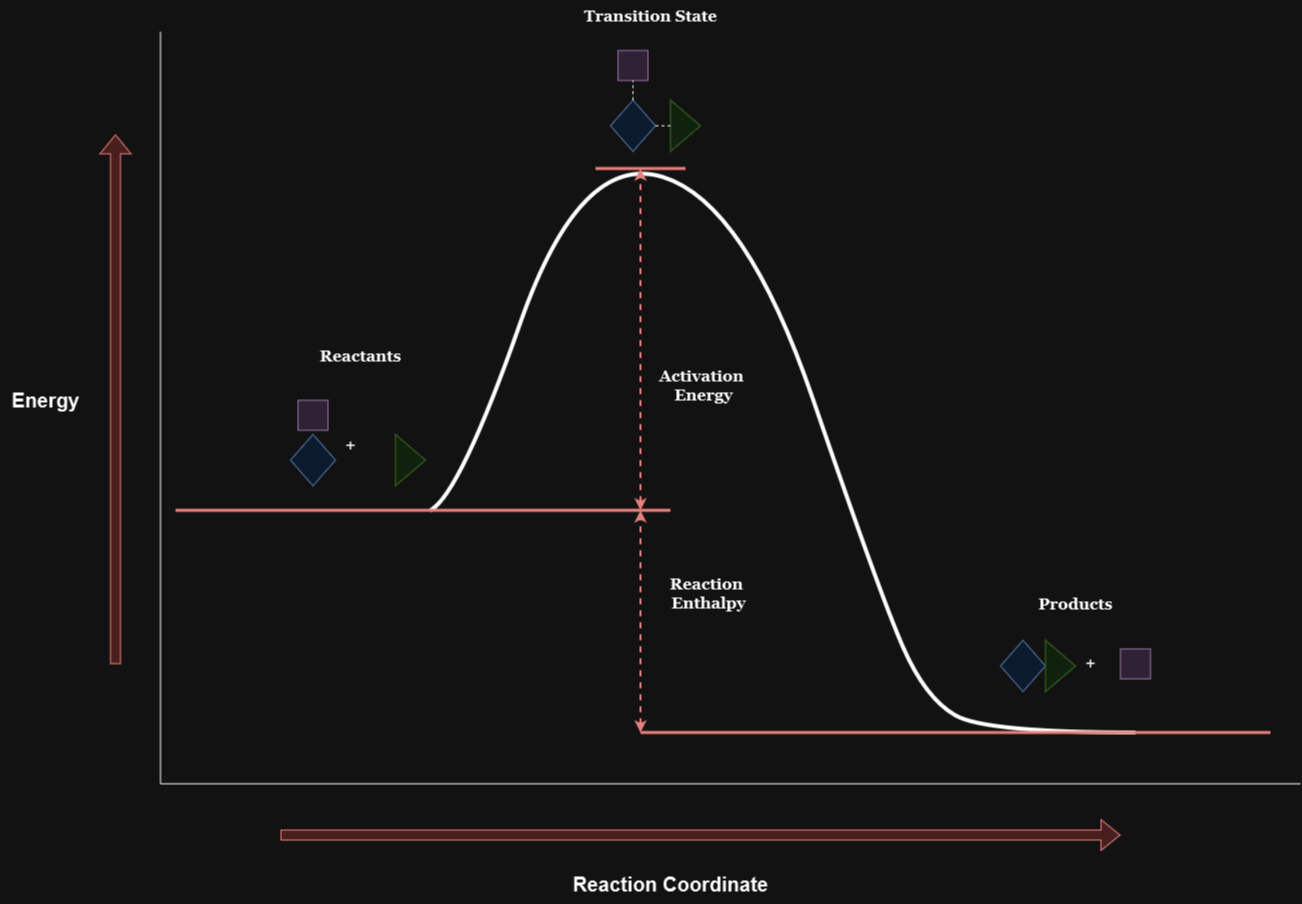

The diagram above was exported from draw.io. Its source (the exported page's mxGraphModel, read from the mxfile embedded in the PNG):
<mxGraphModel dx="2924" dy="1142" grid="1" gridSize="10" guides="1" tooltips="1" connect="1" arrows="1" fold="1" page="1" pageScale="1" pageWidth="850" pageHeight="1100" math="0" shadow="0">
  <root>
    <mxCell id="0" />
    <mxCell id="1" parent="0" />
    <mxCell id="W6Bnt-XZg-8FZUi8tAex-1" value="" style="curved=1;endArrow=none;html=1;rounded=0;endFill=0;strokeWidth=4;" edge="1" parent="1">
      <mxGeometry width="50" height="50" relative="1" as="geometry">
        <mxPoint x="-189.99999999999994" y="659.8181818181818" as="sourcePoint" />
        <mxPoint x="515" y="882" as="targetPoint" />
        <Array as="points">
          <mxPoint x="-159.99999999999994" y="642.7272727272726" />
          <mxPoint x="-39.999999999999886" y="300.9090909090909" />
          <mxPoint x="125" y="352.18181818181813" />
          <mxPoint x="260.0000000000001" y="745.2727272727273" />
          <mxPoint x="305.0000000000001" y="847.8181818181818" />
          <mxPoint x="365" y="882" />
        </Array>
      </mxGeometry>
    </mxCell>
    <mxCell id="W6Bnt-XZg-8FZUi8tAex-2" value="" style="endArrow=classic;html=1;rounded=0;strokeWidth=2;fillColor=#f8cecc;strokeColor=#b85450;startArrow=classic;startFill=1;dashed=1;" edge="1" parent="1">
      <mxGeometry width="50" height="50" relative="1" as="geometry">
        <mxPoint x="20" y="659.8181818181818" as="sourcePoint" />
        <mxPoint x="20" y="318" as="targetPoint" />
      </mxGeometry>
    </mxCell>
    <mxCell id="W6Bnt-XZg-8FZUi8tAex-10" value="" style="rhombus;whiteSpace=wrap;html=1;fillColor=#dae8fc;strokeColor=#6c8ebf;" vertex="1" parent="1">
      <mxGeometry x="-9.999999999999886" y="249.63636363636363" width="45.00000000000001" height="51.27272727272727" as="geometry" />
    </mxCell>
    <mxCell id="W6Bnt-XZg-8FZUi8tAex-11" value="" style="triangle;whiteSpace=wrap;html=1;fillColor=#d5e8d4;strokeColor=#82b366;" vertex="1" parent="1">
      <mxGeometry x="50.000000000000114" y="249.63636363636363" width="30.000000000000004" height="51.27272727272727" as="geometry" />
    </mxCell>
    <mxCell id="W6Bnt-XZg-8FZUi8tAex-45" style="edgeStyle=orthogonalEdgeStyle;rounded=0;orthogonalLoop=1;jettySize=auto;html=1;exitX=1;exitY=0.5;exitDx=0;exitDy=0;entryX=0;entryY=0.5;entryDx=0;entryDy=0;endArrow=none;endFill=0;dashed=1;" edge="1" parent="1" source="W6Bnt-XZg-8FZUi8tAex-10" target="W6Bnt-XZg-8FZUi8tAex-11">
      <mxGeometry relative="1" as="geometry" />
    </mxCell>
    <mxCell id="W6Bnt-XZg-8FZUi8tAex-13" value="" style="whiteSpace=wrap;html=1;aspect=fixed;fillColor=#e1d5e7;strokeColor=#9673a6;" vertex="1" parent="1">
      <mxGeometry x="-2.4999999999998863" y="200.00272727272727" width="30.000000000000004" height="30.000000000000004" as="geometry" />
    </mxCell>
    <mxCell id="W6Bnt-XZg-8FZUi8tAex-44" style="edgeStyle=orthogonalEdgeStyle;rounded=0;orthogonalLoop=1;jettySize=auto;html=1;exitX=0.5;exitY=0;exitDx=0;exitDy=0;entryX=0.5;entryY=1;entryDx=0;entryDy=0;dashed=1;endArrow=none;endFill=0;" edge="1" parent="1" source="W6Bnt-XZg-8FZUi8tAex-10" target="W6Bnt-XZg-8FZUi8tAex-13">
      <mxGeometry relative="1" as="geometry" />
    </mxCell>
    <mxCell id="W6Bnt-XZg-8FZUi8tAex-23" value="" style="endArrow=none;html=1;rounded=0;strokeWidth=3;fillColor=#f8cecc;strokeColor=#b85450;" edge="1" parent="1">
      <mxGeometry width="50" height="50" relative="1" as="geometry">
        <mxPoint x="-445" y="659.8181818181818" as="sourcePoint" />
        <mxPoint x="50" y="659.8181818181818" as="targetPoint" />
      </mxGeometry>
    </mxCell>
    <mxCell id="W6Bnt-XZg-8FZUi8tAex-24" value="" style="endArrow=none;html=1;rounded=0;strokeWidth=3;fillColor=#f8cecc;strokeColor=#b85450;" edge="1" parent="1">
      <mxGeometry width="50" height="50" relative="1" as="geometry">
        <mxPoint x="20" y="882" as="sourcePoint" />
        <mxPoint x="650.0000000000002" y="882" as="targetPoint" />
      </mxGeometry>
    </mxCell>
    <mxCell id="W6Bnt-XZg-8FZUi8tAex-26" value="" style="endArrow=classic;dashed=1;html=1;strokeWidth=2;rounded=0;fillColor=#f8cecc;strokeColor=#b85450;startArrow=classic;startFill=1;endFill=1;" edge="1" parent="1">
      <mxGeometry width="50" height="50" relative="1" as="geometry">
        <mxPoint x="20" y="882" as="sourcePoint" />
        <mxPoint x="20" y="659.8181818181818" as="targetPoint" />
      </mxGeometry>
    </mxCell>
    <mxCell id="W6Bnt-XZg-8FZUi8tAex-27" value="&lt;div style=&quot;font-size: 16px;&quot;&gt;&lt;font style=&quot;font-size: 16px;&quot; face=&quot;Georgia&quot;&gt;&lt;b&gt;Activation&amp;nbsp;&lt;/b&gt;&lt;/font&gt;&lt;/div&gt;&lt;div style=&quot;font-size: 16px;&quot;&gt;&lt;font style=&quot;font-size: 16px;&quot; face=&quot;Georgia&quot;&gt;&lt;b&gt;Energy&lt;/b&gt;&lt;/font&gt;&lt;/div&gt;" style="text;html=1;align=center;verticalAlign=middle;resizable=0;points=[];autosize=1;strokeColor=none;fillColor=none;" vertex="1" parent="1">
      <mxGeometry x="27.500000000000114" y="509.5454545454545" width="110" height="50" as="geometry" />
    </mxCell>
    <mxCell id="W6Bnt-XZg-8FZUi8tAex-28" value="&lt;font style=&quot;font-size: 16px;&quot; face=&quot;Georgia&quot;&gt;&lt;b&gt;Transition State&lt;br&gt;&lt;/b&gt;&lt;/font&gt;" style="text;html=1;align=center;verticalAlign=middle;resizable=0;points=[];autosize=1;strokeColor=none;fillColor=none;" vertex="1" parent="1">
      <mxGeometry x="-50" y="150" width="160" height="30" as="geometry" />
    </mxCell>
    <mxCell id="W6Bnt-XZg-8FZUi8tAex-31" value="" style="endArrow=none;html=1;rounded=0;strokeWidth=3;fillColor=#f8cecc;strokeColor=#b85450;" edge="1" parent="1">
      <mxGeometry width="50" height="50" relative="1" as="geometry">
        <mxPoint x="-25" y="318" as="sourcePoint" />
        <mxPoint x="65.00000000000011" y="318" as="targetPoint" />
      </mxGeometry>
    </mxCell>
    <mxCell id="W6Bnt-XZg-8FZUi8tAex-32" value="&lt;div style=&quot;font-size: 16px;&quot;&gt;&lt;font style=&quot;font-size: 16px;&quot; face=&quot;Georgia&quot;&gt;&lt;b&gt;Reaction&amp;nbsp;&lt;/b&gt;&lt;/font&gt;&lt;/div&gt;&lt;div style=&quot;font-size: 16px;&quot;&gt;&lt;font style=&quot;font-size: 16px;&quot; face=&quot;Georgia&quot;&gt;&lt;b&gt;Enthalpy&lt;/b&gt;&lt;/font&gt;&lt;/div&gt;" style="text;html=1;align=center;verticalAlign=middle;resizable=0;points=[];autosize=1;strokeColor=none;fillColor=none;" vertex="1" parent="1">
      <mxGeometry x="37.5" y="718.1818181818181" width="100" height="50" as="geometry" />
    </mxCell>
    <mxCell id="W6Bnt-XZg-8FZUi8tAex-33" value="" style="shape=flexArrow;endArrow=classic;html=1;rounded=0;fillColor=#f8cecc;strokeColor=#b85450;" edge="1" parent="1">
      <mxGeometry width="50" height="50" relative="1" as="geometry">
        <mxPoint x="-505" y="813.6363636363635" as="sourcePoint" />
        <mxPoint x="-505" y="283.8181818181818" as="targetPoint" />
      </mxGeometry>
    </mxCell>
    <mxCell id="W6Bnt-XZg-8FZUi8tAex-34" value="" style="shape=flexArrow;endArrow=classic;html=1;rounded=0;fillColor=#f8cecc;strokeColor=#b85450;" edge="1" parent="1">
      <mxGeometry width="50" height="50" relative="1" as="geometry">
        <mxPoint x="-339.99999999999994" y="984.5454545454545" as="sourcePoint" />
        <mxPoint x="500.0000000000002" y="984.5454545454545" as="targetPoint" />
      </mxGeometry>
    </mxCell>
    <mxCell id="W6Bnt-XZg-8FZUi8tAex-36" value="" style="endArrow=none;html=1;rounded=0;" edge="1" parent="1">
      <mxGeometry width="50" height="50" relative="1" as="geometry">
        <mxPoint x="-460" y="933.2727272727273" as="sourcePoint" />
        <mxPoint x="-460" y="181.27272727272728" as="targetPoint" />
      </mxGeometry>
    </mxCell>
    <mxCell id="W6Bnt-XZg-8FZUi8tAex-37" value="" style="endArrow=none;html=1;rounded=0;" edge="1" parent="1">
      <mxGeometry width="50" height="50" relative="1" as="geometry">
        <mxPoint x="-460" y="933.2727272727273" as="sourcePoint" />
        <mxPoint x="680" y="933.2727272727273" as="targetPoint" />
      </mxGeometry>
    </mxCell>
    <mxCell id="W6Bnt-XZg-8FZUi8tAex-38" value="&lt;font size=&quot;1&quot;&gt;&lt;b style=&quot;font-size: 20px;&quot;&gt;Energy&lt;/b&gt;&lt;/font&gt;" style="text;html=1;align=center;verticalAlign=middle;resizable=0;points=[];autosize=1;strokeColor=none;fillColor=none;" vertex="1" parent="1">
      <mxGeometry x="-620" y="529.9963636363636" width="90" height="40" as="geometry" />
    </mxCell>
    <mxCell id="W6Bnt-XZg-8FZUi8tAex-39" value="&lt;font size=&quot;1&quot;&gt;&lt;b style=&quot;font-size: 20px;&quot;&gt;Reaction Coordinate&lt;/b&gt;&lt;/font&gt;" style="text;html=1;align=center;verticalAlign=middle;resizable=0;points=[];autosize=1;strokeColor=none;fillColor=none;" vertex="1" parent="1">
      <mxGeometry x="-59.999999999999886" y="1013.7272727272726" width="220" height="40" as="geometry" />
    </mxCell>
    <mxCell id="W6Bnt-XZg-8FZUi8tAex-25" value="" style="group" vertex="1" connectable="0" parent="1">
      <mxGeometry x="380.0000000000002" y="781.2745454545454" width="150.00000000000003" height="68.36363636363636" as="geometry" />
    </mxCell>
    <mxCell id="W6Bnt-XZg-8FZUi8tAex-19" value="" style="rhombus;whiteSpace=wrap;html=1;fillColor=#dae8fc;strokeColor=#6c8ebf;" vertex="1" parent="W6Bnt-XZg-8FZUi8tAex-25">
      <mxGeometry y="8.545454545454545" width="45.00000000000001" height="51.27272727272727" as="geometry" />
    </mxCell>
    <mxCell id="W6Bnt-XZg-8FZUi8tAex-20" value="" style="triangle;whiteSpace=wrap;html=1;fillColor=#d5e8d4;strokeColor=#82b366;" vertex="1" parent="W6Bnt-XZg-8FZUi8tAex-25">
      <mxGeometry x="45.00000000000001" y="8.545454545454545" width="30.000000000000004" height="51.27272727272727" as="geometry" />
    </mxCell>
    <mxCell id="W6Bnt-XZg-8FZUi8tAex-21" value="" style="whiteSpace=wrap;html=1;aspect=fixed;fillColor=#e1d5e7;strokeColor=#9673a6;" vertex="1" parent="W6Bnt-XZg-8FZUi8tAex-25">
      <mxGeometry x="120.00000000000001" y="17.09090909090909" width="30.000000000000004" height="30.000000000000004" as="geometry" />
    </mxCell>
    <mxCell id="W6Bnt-XZg-8FZUi8tAex-22" value="&lt;font style=&quot;font-size: 18px;&quot;&gt;+&lt;/font&gt;" style="text;html=1;align=center;verticalAlign=middle;resizable=0;points=[];autosize=1;strokeColor=none;fillColor=none;" vertex="1" parent="W6Bnt-XZg-8FZUi8tAex-25">
      <mxGeometry x="75" y="12.090000000000032" width="30" height="40" as="geometry" />
    </mxCell>
    <mxCell id="W6Bnt-XZg-8FZUi8tAex-30" value="&lt;font style=&quot;font-size: 16px;&quot; face=&quot;Georgia&quot;&gt;&lt;b&gt;Products&lt;br&gt;&lt;/b&gt;&lt;/font&gt;" style="text;html=1;align=center;verticalAlign=middle;resizable=0;points=[];autosize=1;strokeColor=none;fillColor=none;" vertex="1" parent="1">
      <mxGeometry x="405.0000000000002" y="738.1818181818181" width="100" height="30" as="geometry" />
    </mxCell>
    <mxCell id="W6Bnt-XZg-8FZUi8tAex-8" value="&lt;font style=&quot;font-size: 18px;&quot;&gt;+&lt;/font&gt;" style="text;html=1;align=center;verticalAlign=middle;resizable=0;points=[];autosize=1;strokeColor=none;fillColor=none;" vertex="1" parent="1">
      <mxGeometry x="-284.99999999999994" y="575.4536363636363" width="30" height="40" as="geometry" />
    </mxCell>
    <mxCell id="W6Bnt-XZg-8FZUi8tAex-3" value="" style="rhombus;whiteSpace=wrap;html=1;fillColor=#dae8fc;strokeColor=#6c8ebf;" vertex="1" parent="1">
      <mxGeometry x="-329.99999999999994" y="583.9990909090909" width="45.00000000000001" height="51.27272727272727" as="geometry" />
    </mxCell>
    <mxCell id="W6Bnt-XZg-8FZUi8tAex-4" value="" style="triangle;whiteSpace=wrap;html=1;fillColor=#d5e8d4;strokeColor=#82b366;" vertex="1" parent="1">
      <mxGeometry x="-224.99999999999994" y="583.9990909090909" width="30.000000000000004" height="51.27272727272727" as="geometry" />
    </mxCell>
    <mxCell id="W6Bnt-XZg-8FZUi8tAex-9" value="" style="whiteSpace=wrap;html=1;aspect=fixed;fillColor=#e1d5e7;strokeColor=#9673a6;" vertex="1" parent="1">
      <mxGeometry x="-322.49999999999994" y="549.8172727272727" width="30.000000000000004" height="30.000000000000004" as="geometry" />
    </mxCell>
    <mxCell id="W6Bnt-XZg-8FZUi8tAex-29" value="&lt;font style=&quot;font-size: 16px;&quot; face=&quot;Georgia&quot;&gt;&lt;b&gt;Reactants&lt;br&gt;&lt;/b&gt;&lt;/font&gt;" style="text;html=1;align=center;verticalAlign=middle;resizable=0;points=[];autosize=1;strokeColor=none;fillColor=none;" vertex="1" parent="1">
      <mxGeometry x="-309.99999999999994" y="489.99909090909085" width="100" height="30" as="geometry" />
    </mxCell>
  </root>
</mxGraphModel>